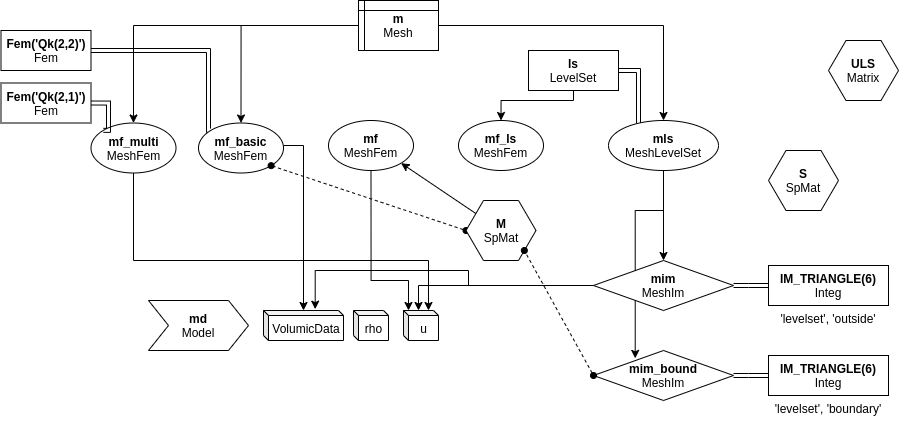

The diagram above was exported from draw.io. Its source (the exported page's mxGraphModel, read from the mxfile embedded in the PNG):
<mxGraphModel dx="1500" dy="1153" grid="1" gridSize="10" guides="1" tooltips="1" connect="1" arrows="1" fold="1" page="1" pageScale="1" pageWidth="827" pageHeight="1169" math="0" shadow="0">
  <root>
    <mxCell id="0" />
    <mxCell id="1" parent="0" />
    <mxCell id="23" style="edgeStyle=orthogonalEdgeStyle;rounded=0;orthogonalLoop=1;jettySize=auto;html=1;entryX=0;entryY=0;entryDx=0;entryDy=0;shape=link;" edge="1" parent="1" source="2" target="3">
      <mxGeometry relative="1" as="geometry">
        <Array as="points">
          <mxPoint x="110" y="80" />
          <mxPoint x="110" y="160" />
        </Array>
      </mxGeometry>
    </mxCell>
    <mxCell id="2" value="&lt;b&gt;Fem('Qk(2,2)')&lt;/b&gt;&lt;br&gt;Fem" style="rounded=0;whiteSpace=wrap;html=1;" vertex="1" parent="1">
      <mxGeometry x="-97.5" y="60" width="90" height="40" as="geometry" />
    </mxCell>
    <mxCell id="57" style="edgeStyle=orthogonalEdgeStyle;rounded=0;orthogonalLoop=1;jettySize=auto;html=1;startArrow=none;startFill=0;endArrow=classic;endFill=1;" edge="1" parent="1" source="3" target="55">
      <mxGeometry relative="1" as="geometry">
        <Array as="points">
          <mxPoint x="205" y="175" />
        </Array>
      </mxGeometry>
    </mxCell>
    <mxCell id="3" value="&lt;b&gt;mf_basic&lt;/b&gt;&lt;br&gt;MeshFem" style="ellipse;whiteSpace=wrap;html=1;" vertex="1" parent="1">
      <mxGeometry x="100" y="152.5" width="85" height="50" as="geometry" />
    </mxCell>
    <mxCell id="50" style="edgeStyle=none;rounded=0;orthogonalLoop=1;jettySize=auto;html=1;entryX=1;entryY=1;entryDx=0;entryDy=0;startArrow=none;startFill=0;endArrow=classic;endFill=1;" edge="1" parent="1" source="4" target="12">
      <mxGeometry relative="1" as="geometry" />
    </mxCell>
    <mxCell id="37" style="edgeStyle=orthogonalEdgeStyle;shape=link;rounded=0;orthogonalLoop=1;jettySize=auto;html=1;entryX=1;entryY=0.5;entryDx=0;entryDy=0;" edge="1" parent="1" source="5" target="6">
      <mxGeometry relative="1" as="geometry">
        <Array as="points">
          <mxPoint x="540" y="100" />
        </Array>
      </mxGeometry>
    </mxCell>
    <mxCell id="40" style="edgeStyle=orthogonalEdgeStyle;rounded=0;orthogonalLoop=1;jettySize=auto;html=1;entryX=0.5;entryY=0;entryDx=0;entryDy=0;" edge="1" parent="1" source="5" target="34">
      <mxGeometry relative="1" as="geometry" />
    </mxCell>
    <mxCell id="48" style="edgeStyle=orthogonalEdgeStyle;rounded=0;orthogonalLoop=1;jettySize=auto;html=1;entryX=0.298;entryY=0.157;entryDx=0;entryDy=0;entryPerimeter=0;" edge="1" parent="1" source="5" target="44">
      <mxGeometry relative="1" as="geometry">
        <Array as="points">
          <mxPoint x="565" y="240" />
          <mxPoint x="537" y="240" />
        </Array>
      </mxGeometry>
    </mxCell>
    <mxCell id="5" value="&lt;b&gt;mls&lt;/b&gt;&lt;br&gt;MeshLevelSet" style="ellipse;whiteSpace=wrap;html=1;" vertex="1" parent="1">
      <mxGeometry x="510" y="150" width="110" height="50" as="geometry" />
    </mxCell>
    <mxCell id="60" style="edgeStyle=orthogonalEdgeStyle;rounded=0;orthogonalLoop=1;jettySize=auto;html=1;entryX=0.5;entryY=0;entryDx=0;entryDy=0;startArrow=none;startFill=0;endArrow=classic;endFill=1;" edge="1" parent="1" source="6" target="7">
      <mxGeometry relative="1" as="geometry">
        <Array as="points">
          <mxPoint x="475" y="130" />
          <mxPoint x="403" y="130" />
        </Array>
      </mxGeometry>
    </mxCell>
    <mxCell id="6" value="&lt;b&gt;ls&lt;/b&gt;&lt;br&gt;LevelSet" style="rounded=0;whiteSpace=wrap;html=1;" vertex="1" parent="1">
      <mxGeometry x="430" y="80" width="90" height="40" as="geometry" />
    </mxCell>
    <mxCell id="7" value="&lt;b&gt;mf_ls&lt;/b&gt;&lt;br&gt;MeshFem" style="ellipse;whiteSpace=wrap;html=1;" vertex="1" parent="1">
      <mxGeometry x="360" y="150" width="85" height="50" as="geometry" />
    </mxCell>
    <mxCell id="67" style="edgeStyle=orthogonalEdgeStyle;rounded=0;orthogonalLoop=1;jettySize=auto;html=1;startArrow=none;startFill=0;endArrow=classic;endFill=1;entryX=0.714;entryY=0;entryDx=0;entryDy=0;entryPerimeter=0;" edge="1" parent="1" source="8" target="53">
      <mxGeometry relative="1" as="geometry">
        <mxPoint x="340" y="290" as="targetPoint" />
        <Array as="points">
          <mxPoint x="35" y="290" />
          <mxPoint x="330" y="290" />
        </Array>
      </mxGeometry>
    </mxCell>
    <mxCell id="8" value="&lt;b&gt;mf_multi&lt;br&gt;&lt;/b&gt;MeshFem" style="ellipse;whiteSpace=wrap;html=1;" vertex="1" parent="1">
      <mxGeometry x="-7.5" y="152.5" width="85" height="50" as="geometry" />
    </mxCell>
    <mxCell id="22" style="edgeStyle=orthogonalEdgeStyle;rounded=0;orthogonalLoop=1;jettySize=auto;html=1;entryX=0;entryY=0;entryDx=0;entryDy=0;shape=link;exitX=1;exitY=0.5;exitDx=0;exitDy=0;" edge="1" parent="1" source="9" target="8">
      <mxGeometry relative="1" as="geometry">
        <Array as="points">
          <mxPoint x="10" y="133" />
          <mxPoint x="10" y="160" />
        </Array>
      </mxGeometry>
    </mxCell>
    <mxCell id="9" value="&lt;b&gt;Fem('Qk(2,1)')&lt;/b&gt;&lt;br&gt;Fem" style="rounded=0;whiteSpace=wrap;html=1;" vertex="1" parent="1">
      <mxGeometry x="-97.5" y="112.5" width="90" height="40" as="geometry" />
    </mxCell>
    <mxCell id="64" style="edgeStyle=orthogonalEdgeStyle;rounded=0;orthogonalLoop=1;jettySize=auto;html=1;startArrow=none;startFill=0;endArrow=classic;endFill=1;" edge="1" parent="1" source="12" target="53">
      <mxGeometry relative="1" as="geometry">
        <Array as="points">
          <mxPoint x="273" y="310" />
          <mxPoint x="310" y="310" />
        </Array>
      </mxGeometry>
    </mxCell>
    <mxCell id="12" value="&lt;b&gt;mf&lt;/b&gt;&lt;br&gt;MeshFem" style="ellipse;whiteSpace=wrap;html=1;" vertex="1" parent="1">
      <mxGeometry x="230" y="150" width="85" height="50" as="geometry" />
    </mxCell>
    <mxCell id="15" style="edgeStyle=orthogonalEdgeStyle;rounded=0;orthogonalLoop=1;jettySize=auto;html=1;entryX=0.5;entryY=0;entryDx=0;entryDy=0;exitX=0;exitY=0.5;exitDx=0;exitDy=0;" edge="1" parent="1" source="14" target="3">
      <mxGeometry relative="1" as="geometry">
        <mxPoint x="200" y="57.5" as="sourcePoint" />
      </mxGeometry>
    </mxCell>
    <mxCell id="16" style="edgeStyle=orthogonalEdgeStyle;rounded=0;orthogonalLoop=1;jettySize=auto;html=1;entryX=0.5;entryY=0;entryDx=0;entryDy=0;" edge="1" parent="1" source="14" target="5">
      <mxGeometry relative="1" as="geometry" />
    </mxCell>
    <mxCell id="17" style="edgeStyle=orthogonalEdgeStyle;rounded=0;orthogonalLoop=1;jettySize=auto;html=1;entryX=0.5;entryY=0;entryDx=0;entryDy=0;exitX=0;exitY=0.5;exitDx=0;exitDy=0;" edge="1" parent="1" source="14" target="8">
      <mxGeometry relative="1" as="geometry">
        <mxPoint x="200" y="57.5" as="sourcePoint" />
      </mxGeometry>
    </mxCell>
    <mxCell id="14" value="&lt;b&gt;m&lt;/b&gt;&lt;br&gt;Mesh" style="shape=internalStorage;whiteSpace=wrap;html=1;backgroundOutline=1;dx=6;dy=10;" vertex="1" parent="1">
      <mxGeometry x="260" y="30" width="80" height="50" as="geometry" />
    </mxCell>
    <mxCell id="20" value="&lt;b&gt;ULS&lt;/b&gt;&lt;br&gt;Matrix" style="shape=hexagon;perimeter=hexagonPerimeter2;whiteSpace=wrap;html=1;" vertex="1" parent="1">
      <mxGeometry x="730" y="70" width="70" height="60" as="geometry" />
    </mxCell>
    <mxCell id="42" style="edgeStyle=orthogonalEdgeStyle;rounded=0;orthogonalLoop=1;jettySize=auto;html=1;entryX=0;entryY=0.5;entryDx=0;entryDy=0;shape=link;" edge="1" parent="1" source="34" target="35">
      <mxGeometry relative="1" as="geometry" />
    </mxCell>
    <mxCell id="65" style="edgeStyle=orthogonalEdgeStyle;rounded=0;orthogonalLoop=1;jettySize=auto;html=1;entryX=0;entryY=0;entryDx=15;entryDy=0;entryPerimeter=0;startArrow=none;startFill=0;endArrow=classic;endFill=1;" edge="1" parent="1" source="34" target="53">
      <mxGeometry relative="1" as="geometry" />
    </mxCell>
    <mxCell id="66" style="edgeStyle=orthogonalEdgeStyle;rounded=0;orthogonalLoop=1;jettySize=auto;html=1;entryX=0.646;entryY=-0.045;entryDx=0;entryDy=0;entryPerimeter=0;startArrow=none;startFill=0;endArrow=classic;endFill=1;" edge="1" parent="1" source="34" target="55">
      <mxGeometry relative="1" as="geometry">
        <Array as="points">
          <mxPoint x="370" y="315" />
          <mxPoint x="370" y="300" />
          <mxPoint x="217" y="300" />
        </Array>
      </mxGeometry>
    </mxCell>
    <mxCell id="34" value="&lt;b&gt;mim&lt;/b&gt;&lt;br&gt;MeshIm" style="rhombus;whiteSpace=wrap;html=1;" vertex="1" parent="1">
      <mxGeometry x="495" y="290" width="140" height="50" as="geometry" />
    </mxCell>
    <mxCell id="35" value="&lt;b&gt;IM_TRIANGLE(6)&lt;/b&gt;&lt;br&gt;Integ" style="rounded=0;whiteSpace=wrap;html=1;" vertex="1" parent="1">
      <mxGeometry x="670" y="295" width="120" height="40" as="geometry" />
    </mxCell>
    <mxCell id="36" value="'levelset', 'outside'" style="text;html=1;strokeColor=none;fillColor=none;align=center;verticalAlign=middle;whiteSpace=wrap;rounded=0;" vertex="1" parent="1">
      <mxGeometry x="665" y="335" width="130" height="25" as="geometry" />
    </mxCell>
    <mxCell id="43" style="edgeStyle=orthogonalEdgeStyle;rounded=0;orthogonalLoop=1;jettySize=auto;html=1;entryX=0;entryY=0.5;entryDx=0;entryDy=0;shape=link;" edge="1" parent="1" source="44" target="45">
      <mxGeometry relative="1" as="geometry" />
    </mxCell>
    <mxCell id="49" style="rounded=0;orthogonalLoop=1;jettySize=auto;html=1;entryX=1;entryY=1;entryDx=0;entryDy=0;elbow=vertical;exitX=0;exitY=0.5;exitDx=0;exitDy=0;dashed=1;startArrow=oval;startFill=1;endArrow=oval;endFill=1;" edge="1" parent="1" source="4" target="3">
      <mxGeometry relative="1" as="geometry" />
    </mxCell>
    <mxCell id="44" value="&lt;b&gt;mim_bound&lt;/b&gt;&lt;br&gt;MeshIm" style="rhombus;whiteSpace=wrap;html=1;" vertex="1" parent="1">
      <mxGeometry x="495" y="380" width="140" height="50" as="geometry" />
    </mxCell>
    <mxCell id="45" value="&lt;b&gt;IM_TRIANGLE(6)&lt;/b&gt;&lt;br&gt;Integ" style="rounded=0;whiteSpace=wrap;html=1;" vertex="1" parent="1">
      <mxGeometry x="670" y="385" width="120" height="40" as="geometry" />
    </mxCell>
    <mxCell id="46" value="'levelset', 'boundary'" style="text;html=1;strokeColor=none;fillColor=none;align=center;verticalAlign=middle;whiteSpace=wrap;rounded=0;" vertex="1" parent="1">
      <mxGeometry x="665" y="425" width="130" height="25" as="geometry" />
    </mxCell>
    <mxCell id="51" value="&lt;b&gt;S&lt;/b&gt;&lt;br&gt;SpMat" style="shape=hexagon;perimeter=hexagonPerimeter2;whiteSpace=wrap;html=1;" vertex="1" parent="1">
      <mxGeometry x="670" y="180" width="70" height="60" as="geometry" />
    </mxCell>
    <mxCell id="52" value="&lt;b&gt;md&lt;/b&gt;&lt;br&gt;Model" style="shape=step;perimeter=stepPerimeter;whiteSpace=wrap;html=1;fixedSize=1;" vertex="1" parent="1">
      <mxGeometry x="50" y="330" width="100" height="50" as="geometry" />
    </mxCell>
    <mxCell id="53" value="u" style="shape=cube;whiteSpace=wrap;html=1;boundedLbl=1;backgroundOutline=1;darkOpacity=0.05;darkOpacity2=0.1;size=5;" vertex="1" parent="1">
      <mxGeometry x="305" y="340" width="35" height="30" as="geometry" />
    </mxCell>
    <mxCell id="54" value="rho" style="shape=cube;whiteSpace=wrap;html=1;boundedLbl=1;backgroundOutline=1;darkOpacity=0.05;darkOpacity2=0.1;size=5;" vertex="1" parent="1">
      <mxGeometry x="255" y="340" width="35" height="30" as="geometry" />
    </mxCell>
    <mxCell id="55" value="VolumicData" style="shape=cube;whiteSpace=wrap;html=1;boundedLbl=1;backgroundOutline=1;darkOpacity=0.05;darkOpacity2=0.1;size=5;" vertex="1" parent="1">
      <mxGeometry x="165" y="340" width="80" height="30" as="geometry" />
    </mxCell>
    <mxCell id="4" value="&lt;b&gt;M&lt;/b&gt;&lt;br&gt;SpMat" style="shape=hexagon;perimeter=hexagonPerimeter2;whiteSpace=wrap;html=1;" vertex="1" parent="1">
      <mxGeometry x="367.5" y="230" width="70" height="60" as="geometry" />
    </mxCell>
    <mxCell id="61" style="rounded=0;orthogonalLoop=1;jettySize=auto;html=1;entryX=1;entryY=1;entryDx=0;entryDy=0;elbow=vertical;exitX=0;exitY=0.5;exitDx=0;exitDy=0;dashed=1;startArrow=oval;startFill=1;endArrow=oval;endFill=1;" edge="1" parent="1" source="44" target="4">
      <mxGeometry relative="1" as="geometry">
        <mxPoint x="495" y="404.9999999999998" as="sourcePoint" />
        <mxPoint x="172.6775147928895" y="195.1035502958523" as="targetPoint" />
      </mxGeometry>
    </mxCell>
  </root>
</mxGraphModel>